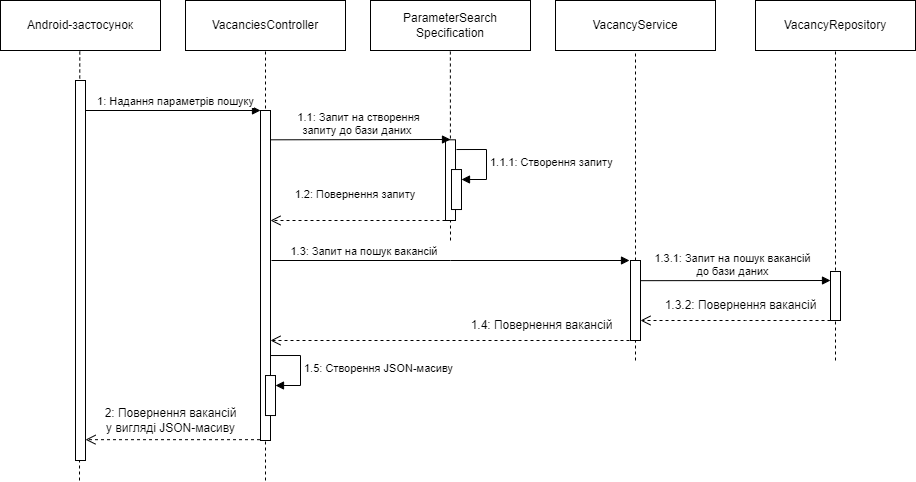

The diagram above was exported from draw.io. Its source (the exported page's mxGraphModel, read from the mxfile embedded in the PNG):
<mxGraphModel dx="1434" dy="691" grid="1" gridSize="10" guides="1" tooltips="1" connect="1" arrows="1" fold="1" page="1" pageScale="1" pageWidth="827" pageHeight="1169" math="0" shadow="0">
  <root>
    <mxCell id="0" />
    <mxCell id="1" parent="0" />
    <mxCell id="CS4vCA4eA2R0Y4663Enn-2" value="" style="endArrow=none;dashed=1;html=1;rounded=0;entryX=0.5;entryY=1;entryDx=0;entryDy=0;" parent="1" edge="1">
      <mxGeometry width="50" height="50" relative="1" as="geometry">
        <mxPoint x="184" y="600" as="sourcePoint" />
        <mxPoint x="184.29" y="170" as="targetPoint" />
      </mxGeometry>
    </mxCell>
    <mxCell id="RtYQpuPoTk_-Kmeel7Aw-1" value="VacanciesController" style="html=1;whiteSpace=wrap;" parent="1" vertex="1">
      <mxGeometry x="290" y="120" width="160" height="50" as="geometry" />
    </mxCell>
    <mxCell id="RtYQpuPoTk_-Kmeel7Aw-3" value="ParameterSearch&lt;br&gt;Specification" style="html=1;whiteSpace=wrap;" parent="1" vertex="1">
      <mxGeometry x="475" y="120" width="160" height="50" as="geometry" />
    </mxCell>
    <mxCell id="RtYQpuPoTk_-Kmeel7Aw-4" value="" style="html=1;points=[];perimeter=orthogonalPerimeter;outlineConnect=0;targetShapes=umlLifeline;portConstraint=eastwest;newEdgeStyle={&quot;edgeStyle&quot;:&quot;elbowEdgeStyle&quot;,&quot;elbow&quot;:&quot;vertical&quot;,&quot;curved&quot;:0,&quot;rounded&quot;:0};" parent="1" vertex="1">
      <mxGeometry x="180" y="200" width="10" height="380" as="geometry" />
    </mxCell>
    <mxCell id="RtYQpuPoTk_-Kmeel7Aw-5" value="" style="endArrow=none;dashed=1;html=1;rounded=0;entryX=0.5;entryY=1;entryDx=0;entryDy=0;" parent="1" target="RtYQpuPoTk_-Kmeel7Aw-1" edge="1">
      <mxGeometry width="50" height="50" relative="1" as="geometry">
        <mxPoint x="370" y="600" as="sourcePoint" />
        <mxPoint x="320" y="240" as="targetPoint" />
      </mxGeometry>
    </mxCell>
    <mxCell id="RtYQpuPoTk_-Kmeel7Aw-6" value="" style="html=1;points=[];perimeter=orthogonalPerimeter;outlineConnect=0;targetShapes=umlLifeline;portConstraint=eastwest;newEdgeStyle={&quot;edgeStyle&quot;:&quot;elbowEdgeStyle&quot;,&quot;elbow&quot;:&quot;vertical&quot;,&quot;curved&quot;:0,&quot;rounded&quot;:0};" parent="1" vertex="1">
      <mxGeometry x="365" y="230" width="10" height="330" as="geometry" />
    </mxCell>
    <mxCell id="RtYQpuPoTk_-Kmeel7Aw-7" value="1: Надання параметрів пошуку" style="html=1;verticalAlign=bottom;endArrow=block;edgeStyle=elbowEdgeStyle;elbow=vertical;curved=0;rounded=0;" parent="1" target="RtYQpuPoTk_-Kmeel7Aw-6" edge="1">
      <mxGeometry x="0.0288" relative="1" as="geometry">
        <mxPoint x="190" y="230" as="sourcePoint" />
        <mxPoint as="offset" />
      </mxGeometry>
    </mxCell>
    <mxCell id="RtYQpuPoTk_-Kmeel7Aw-20" value="" style="endArrow=none;dashed=1;html=1;rounded=0;entryX=0.5;entryY=1;entryDx=0;entryDy=0;" parent="1" edge="1">
      <mxGeometry width="50" height="50" relative="1" as="geometry">
        <mxPoint x="555" y="360" as="sourcePoint" />
        <mxPoint x="554.86" y="170" as="targetPoint" />
      </mxGeometry>
    </mxCell>
    <mxCell id="RtYQpuPoTk_-Kmeel7Aw-23" value="VacancyService" style="html=1;whiteSpace=wrap;" parent="1" vertex="1">
      <mxGeometry x="660" y="120" width="160" height="50" as="geometry" />
    </mxCell>
    <mxCell id="RtYQpuPoTk_-Kmeel7Aw-24" value="" style="endArrow=none;dashed=1;html=1;rounded=0;entryX=0.5;entryY=1;entryDx=0;entryDy=0;" parent="1" source="RtYQpuPoTk_-Kmeel7Aw-53" target="RtYQpuPoTk_-Kmeel7Aw-23" edge="1">
      <mxGeometry width="50" height="50" relative="1" as="geometry">
        <mxPoint x="740" y="830" as="sourcePoint" />
        <mxPoint x="740" y="170" as="targetPoint" />
      </mxGeometry>
    </mxCell>
    <mxCell id="RtYQpuPoTk_-Kmeel7Aw-46" value="" style="html=1;points=[];perimeter=orthogonalPerimeter;outlineConnect=0;targetShapes=umlLifeline;portConstraint=eastwest;newEdgeStyle={&quot;edgeStyle&quot;:&quot;elbowEdgeStyle&quot;,&quot;elbow&quot;:&quot;vertical&quot;,&quot;curved&quot;:0,&quot;rounded&quot;:0};" parent="1" vertex="1">
      <mxGeometry x="550" y="259.31" width="10" height="80.69" as="geometry" />
    </mxCell>
    <mxCell id="RtYQpuPoTk_-Kmeel7Aw-47" value="1.1: Запит на створення &lt;br&gt;запиту до бази даних&amp;nbsp;" style="html=1;verticalAlign=bottom;endArrow=block;edgeStyle=elbowEdgeStyle;elbow=vertical;curved=0;rounded=0;" parent="1" target="RtYQpuPoTk_-Kmeel7Aw-46" edge="1">
      <mxGeometry x="-0.0272" relative="1" as="geometry">
        <mxPoint x="375" y="259.31" as="sourcePoint" />
        <mxPoint as="offset" />
      </mxGeometry>
    </mxCell>
    <mxCell id="RtYQpuPoTk_-Kmeel7Aw-48" value="" style="html=1;verticalAlign=bottom;endArrow=open;dashed=1;endSize=8;edgeStyle=elbowEdgeStyle;elbow=vertical;curved=0;rounded=0;" parent="1" source="RtYQpuPoTk_-Kmeel7Aw-46" edge="1">
      <mxGeometry relative="1" as="geometry">
        <mxPoint x="375" y="340" as="targetPoint" />
        <Array as="points">
          <mxPoint x="465" y="340" />
        </Array>
      </mxGeometry>
    </mxCell>
    <mxCell id="RtYQpuPoTk_-Kmeel7Aw-49" value="" style="html=1;points=[];perimeter=orthogonalPerimeter;outlineConnect=0;targetShapes=umlLifeline;portConstraint=eastwest;newEdgeStyle={&quot;edgeStyle&quot;:&quot;elbowEdgeStyle&quot;,&quot;elbow&quot;:&quot;vertical&quot;,&quot;curved&quot;:0,&quot;rounded&quot;:0};" parent="1" vertex="1">
      <mxGeometry x="556" y="289.03" width="10" height="40" as="geometry" />
    </mxCell>
    <mxCell id="RtYQpuPoTk_-Kmeel7Aw-50" value="1.1.1: Створення запиту" style="html=1;align=left;spacingLeft=2;endArrow=block;rounded=0;edgeStyle=orthogonalEdgeStyle;curved=0;rounded=0;" parent="1" target="RtYQpuPoTk_-Kmeel7Aw-49" edge="1">
      <mxGeometry relative="1" as="geometry">
        <mxPoint x="561" y="269.03" as="sourcePoint" />
        <Array as="points">
          <mxPoint x="591" y="299.03" />
        </Array>
      </mxGeometry>
    </mxCell>
    <mxCell id="RtYQpuPoTk_-Kmeel7Aw-51" value="&lt;span style=&quot;color: rgb(0, 0, 0); font-family: Helvetica; font-size: 11px; font-style: normal; font-variant-ligatures: normal; font-variant-caps: normal; font-weight: 400; letter-spacing: normal; orphans: 2; text-indent: 0px; text-transform: none; widows: 2; word-spacing: 0px; -webkit-text-stroke-width: 0px; background-color: rgb(255, 255, 255); text-decoration-thickness: initial; text-decoration-style: initial; text-decoration-color: initial; float: none; display: inline !important;&quot;&gt;1.2: Повернення запиту&lt;/span&gt;" style="text;whiteSpace=wrap;html=1;align=center;" parent="1" vertex="1">
      <mxGeometry x="365" y="300" width="190" height="40" as="geometry" />
    </mxCell>
    <mxCell id="RtYQpuPoTk_-Kmeel7Aw-52" value="1.3: Запит на пошук вакансій&amp;nbsp;" style="html=1;verticalAlign=bottom;endArrow=block;edgeStyle=elbowEdgeStyle;elbow=vertical;curved=0;rounded=0;" parent="1" edge="1">
      <mxGeometry x="-0.4753" relative="1" as="geometry">
        <mxPoint x="376" y="380" as="sourcePoint" />
        <mxPoint as="offset" />
        <mxPoint x="734" y="380" as="targetPoint" />
      </mxGeometry>
    </mxCell>
    <mxCell id="RtYQpuPoTk_-Kmeel7Aw-54" value="" style="endArrow=none;dashed=1;html=1;rounded=0;entryX=0.5;entryY=1;entryDx=0;entryDy=0;" parent="1" target="RtYQpuPoTk_-Kmeel7Aw-53" edge="1">
      <mxGeometry width="50" height="50" relative="1" as="geometry">
        <mxPoint x="740" y="480" as="sourcePoint" />
        <mxPoint x="740" y="170" as="targetPoint" />
      </mxGeometry>
    </mxCell>
    <mxCell id="RtYQpuPoTk_-Kmeel7Aw-53" value="" style="html=1;points=[];perimeter=orthogonalPerimeter;outlineConnect=0;targetShapes=umlLifeline;portConstraint=eastwest;newEdgeStyle={&quot;edgeStyle&quot;:&quot;elbowEdgeStyle&quot;,&quot;elbow&quot;:&quot;vertical&quot;,&quot;curved&quot;:0,&quot;rounded&quot;:0};" parent="1" vertex="1">
      <mxGeometry x="735" y="380" width="10" height="80" as="geometry" />
    </mxCell>
    <mxCell id="RtYQpuPoTk_-Kmeel7Aw-59" value="1.3.1: Запит на пошук вакансій &lt;br&gt;до бази даних" style="html=1;verticalAlign=bottom;endArrow=block;edgeStyle=elbowEdgeStyle;elbow=vertical;curved=0;rounded=0;" parent="1" target="CS4vCA4eA2R0Y4663Enn-7" edge="1">
      <mxGeometry x="-0.0285" relative="1" as="geometry">
        <mxPoint x="745" y="400.17" as="sourcePoint" />
        <mxPoint as="offset" />
        <mxPoint x="940" y="400" as="targetPoint" />
      </mxGeometry>
    </mxCell>
    <mxCell id="CS4vCA4eA2R0Y4663Enn-1" value="Android-застосунок" style="html=1;whiteSpace=wrap;" parent="1" vertex="1">
      <mxGeometry x="105" y="120" width="160" height="50" as="geometry" />
    </mxCell>
    <mxCell id="CS4vCA4eA2R0Y4663Enn-3" value="VacancyRepository" style="html=1;whiteSpace=wrap;" parent="1" vertex="1">
      <mxGeometry x="860" y="120" width="160" height="50" as="geometry" />
    </mxCell>
    <mxCell id="CS4vCA4eA2R0Y4663Enn-4" value="" style="endArrow=none;dashed=1;html=1;rounded=0;entryX=0.5;entryY=1;entryDx=0;entryDy=0;" parent="1" edge="1">
      <mxGeometry width="50" height="50" relative="1" as="geometry">
        <mxPoint x="940" y="480" as="sourcePoint" />
        <mxPoint x="940" y="170" as="targetPoint" />
      </mxGeometry>
    </mxCell>
    <mxCell id="CS4vCA4eA2R0Y4663Enn-7" value="" style="html=1;points=[];perimeter=orthogonalPerimeter;outlineConnect=0;targetShapes=umlLifeline;portConstraint=eastwest;newEdgeStyle={&quot;edgeStyle&quot;:&quot;elbowEdgeStyle&quot;,&quot;elbow&quot;:&quot;vertical&quot;,&quot;curved&quot;:0,&quot;rounded&quot;:0};" parent="1" vertex="1">
      <mxGeometry x="935" y="391" width="10" height="49" as="geometry" />
    </mxCell>
    <mxCell id="CS4vCA4eA2R0Y4663Enn-8" value="" style="html=1;verticalAlign=bottom;endArrow=open;dashed=1;endSize=8;edgeStyle=elbowEdgeStyle;elbow=vertical;curved=0;rounded=0;" parent="1" target="RtYQpuPoTk_-Kmeel7Aw-53" edge="1">
      <mxGeometry relative="1" as="geometry">
        <mxPoint x="760" y="440" as="targetPoint" />
        <Array as="points">
          <mxPoint x="850" y="440" />
        </Array>
        <mxPoint x="935" y="440" as="sourcePoint" />
      </mxGeometry>
    </mxCell>
    <mxCell id="CS4vCA4eA2R0Y4663Enn-9" value="1.3.2: Повернення вакансій" style="text;html=1;align=center;verticalAlign=middle;resizable=0;points=[];autosize=1;strokeColor=none;fillColor=none;" parent="1" vertex="1">
      <mxGeometry x="755" y="410" width="180" height="30" as="geometry" />
    </mxCell>
    <mxCell id="CS4vCA4eA2R0Y4663Enn-10" value="" style="html=1;verticalAlign=bottom;endArrow=open;dashed=1;endSize=8;edgeStyle=elbowEdgeStyle;elbow=vertical;curved=0;rounded=0;" parent="1" edge="1">
      <mxGeometry relative="1" as="geometry">
        <mxPoint x="375" y="460" as="targetPoint" />
        <Array as="points">
          <mxPoint x="644" y="460" />
        </Array>
        <mxPoint x="734" y="460" as="sourcePoint" />
      </mxGeometry>
    </mxCell>
    <mxCell id="CS4vCA4eA2R0Y4663Enn-11" value="1.4: Повернення вакансій" style="text;html=1;align=center;verticalAlign=middle;resizable=0;points=[];autosize=1;strokeColor=none;fillColor=none;" parent="1" vertex="1">
      <mxGeometry x="561" y="430" width="170" height="30" as="geometry" />
    </mxCell>
    <mxCell id="CS4vCA4eA2R0Y4663Enn-12" value="" style="html=1;points=[];perimeter=orthogonalPerimeter;outlineConnect=0;targetShapes=umlLifeline;portConstraint=eastwest;newEdgeStyle={&quot;edgeStyle&quot;:&quot;elbowEdgeStyle&quot;,&quot;elbow&quot;:&quot;vertical&quot;,&quot;curved&quot;:0,&quot;rounded&quot;:0};" parent="1" vertex="1">
      <mxGeometry x="370" y="495.03" width="10" height="40" as="geometry" />
    </mxCell>
    <mxCell id="CS4vCA4eA2R0Y4663Enn-13" value="1.5: Створення JSON-масиву" style="html=1;align=left;spacingLeft=2;endArrow=block;rounded=0;edgeStyle=orthogonalEdgeStyle;curved=0;rounded=0;" parent="1" target="CS4vCA4eA2R0Y4663Enn-12" edge="1">
      <mxGeometry relative="1" as="geometry">
        <mxPoint x="375" y="475.03" as="sourcePoint" />
        <Array as="points">
          <mxPoint x="405" y="505.03" />
        </Array>
      </mxGeometry>
    </mxCell>
    <mxCell id="CS4vCA4eA2R0Y4663Enn-14" value="" style="html=1;verticalAlign=bottom;endArrow=open;dashed=1;endSize=8;edgeStyle=elbowEdgeStyle;elbow=vertical;curved=0;rounded=0;" parent="1" edge="1">
      <mxGeometry relative="1" as="geometry">
        <mxPoint x="190" y="560" as="targetPoint" />
        <Array as="points">
          <mxPoint x="274.5" y="559.17" />
        </Array>
        <mxPoint x="364.5" y="559.17" as="sourcePoint" />
      </mxGeometry>
    </mxCell>
    <mxCell id="CS4vCA4eA2R0Y4663Enn-15" value="2: Повернення вакансій &lt;br&gt;у вигляді JSON-масиву" style="text;html=1;align=center;verticalAlign=middle;resizable=0;points=[];autosize=1;strokeColor=none;fillColor=none;" parent="1" vertex="1">
      <mxGeometry x="195" y="520" width="160" height="40" as="geometry" />
    </mxCell>
  </root>
</mxGraphModel>